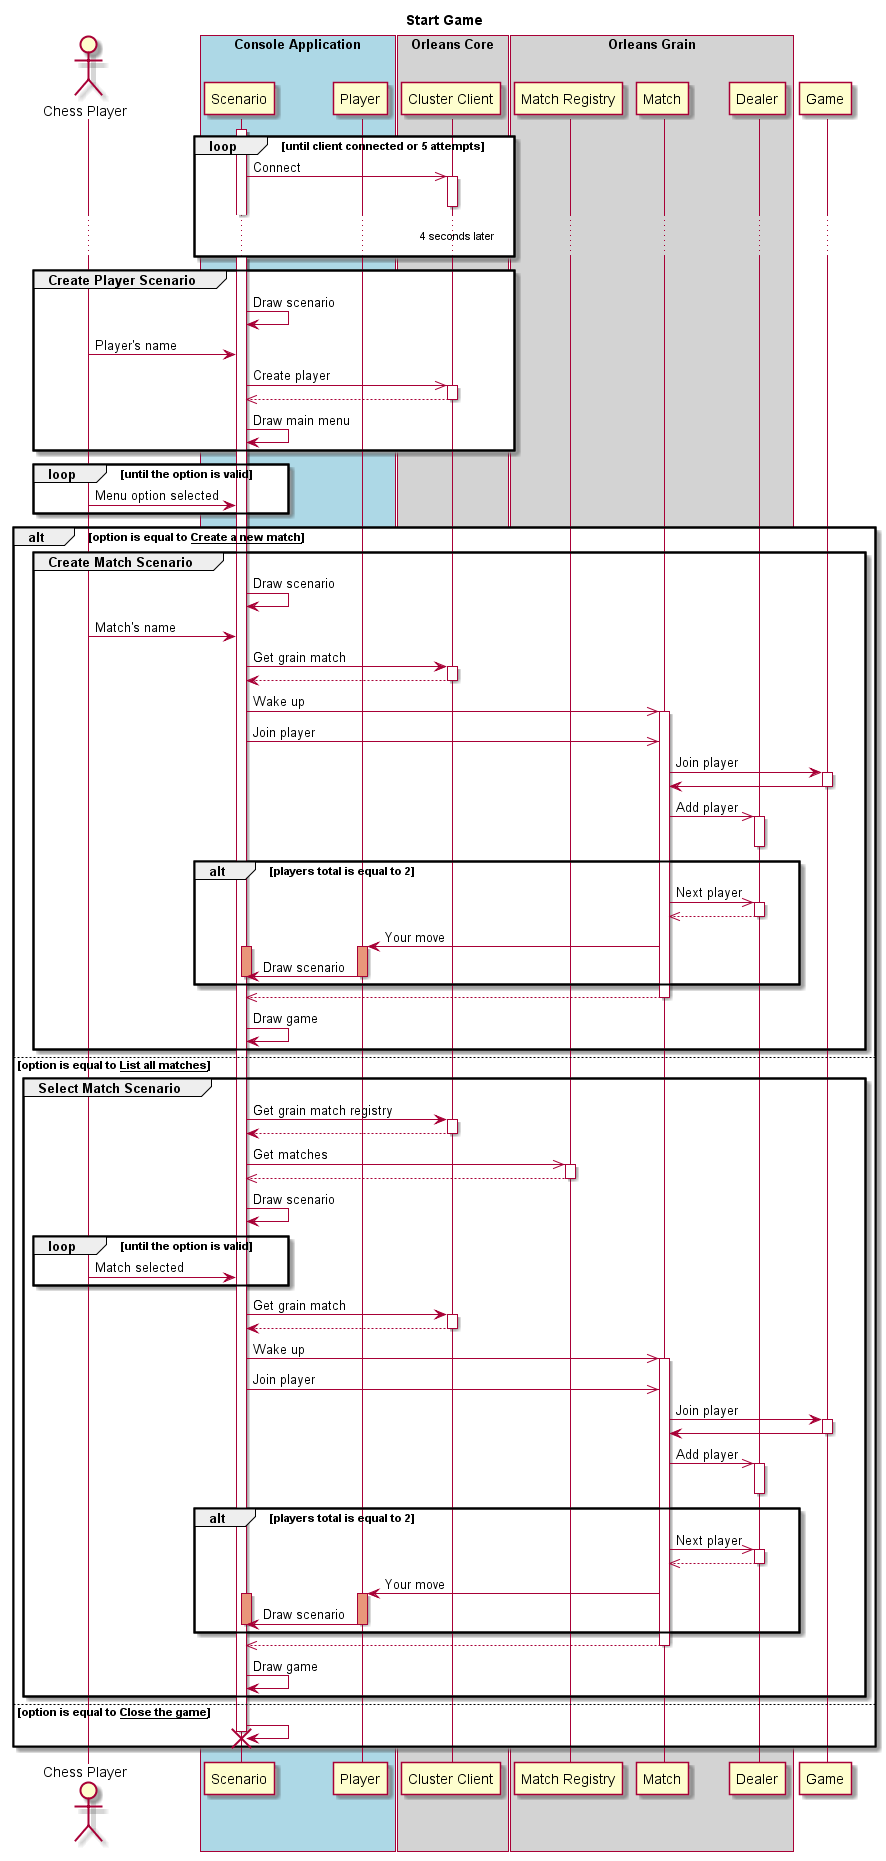

The diagram above was rendered by PlantUML. Its source (embedded in the PNG):
@startuml start-game.sequence

title Start Game

actor "Chess Player" as chessPlayer

box "Console Application" #LightBlue
  participant "Scenario" as scenario
  participant Player as player
end box

box "Orleans Core" #LightGray
	participant "Cluster Client" as clusterClient
end box

box "Orleans Grain" #LightGray
  participant "Match Registry" as matchRegistry
  participant Match as match
  participant Dealer as dealer
end box

participant Game as game

activate scenario

loop until client connected or 5 attempts
  scenario ->> clusterClient : Connect
  activate clusterClient
  deactivate clusterClient
  ...4 seconds later...
end

group Create Player Scenario
  scenario -> scenario : Draw scenario
  chessPlayer -> scenario : Player's name

  scenario ->> clusterClient : Create player
  activate clusterClient

  clusterClient -->> scenario
  deactivate clusterClient

  scenario -> scenario : Draw main menu
end

loop until the option is valid
  chessPlayer -> scenario : Menu option selected
end

alt option is equal to __Create a new match__
  group Create Match Scenario
  scenario -> scenario : Draw scenario
  chessPlayer -> scenario : Match's name

  scenario -> clusterClient : Get grain match
  activate clusterClient

  clusterClient --> scenario
  deactivate clusterClient

  scenario ->> match : Wake up
  activate match

  scenario ->> match : Join player
  match -> game : Join player
  activate game

  game -> match
  deactivate game

  match ->> dealer : Add player
  activate dealer
  deactivate dealer

  alt players total is equal to 2
    match ->> dealer : Next player
    activate dealer

    dealer -->> match
    deactivate dealer

    match -> player : Your move
    activate player #DarkSalmon
    activate scenario #DarkSalmon

    player -> scenario : Draw scenario
    deactivate player
    deactivate scenario
  end

  match -->> scenario
  deactivate dealer
  deactivate match

  scenario -> scenario : Draw game
  end

else option is equal to __List all matches__
  group Select Match Scenario
  scenario -> clusterClient : Get grain match registry
  activate clusterClient

  clusterClient --> scenario
  deactivate clusterClient

  scenario ->> matchRegistry : Get matches
  activate matchRegistry

  matchRegistry -->> scenario
  deactivate matchRegistry

  scenario -> scenario : Draw scenario

  loop until the option is valid
    chessPlayer -> scenario : Match selected
  end
    scenario -> clusterClient : Get grain match
    activate clusterClient

  clusterClient --> scenario
  deactivate clusterClient

  scenario ->> match : Wake up
  activate match

  scenario ->> match : Join player
  match -> game : Join player
  activate game

  game -> match
  deactivate game

  match ->> dealer : Add player
  activate dealer
  deactivate dealer

  alt players total is equal to 2
    match ->> dealer : Next player
    activate dealer

    dealer -->> match
    deactivate dealer

    match -> player : Your move
    activate player #DarkSalmon
    activate scenario #DarkSalmon

    player -> scenario : Draw scenario
    deactivate player
    deactivate scenario
  end

  match -->> scenario
  deactivate dealer
  deactivate match

  scenario -> scenario : Draw game
  end

else option is equal to __Close the game__
  scenario -> scenario
  destroy scenario
end

@enduml